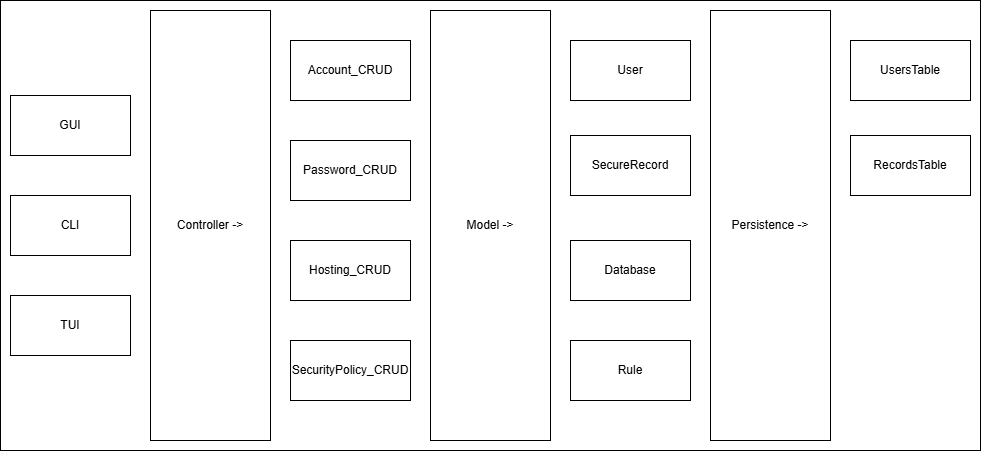

The diagram above was exported from draw.io. Its source (the exported page's mxGraphModel, read from the mxfile embedded in the PNG):
<mxGraphModel dx="1911" dy="668" grid="1" gridSize="10" guides="1" tooltips="1" connect="1" arrows="1" fold="1" page="1" pageScale="1" pageWidth="850" pageHeight="1100" math="0" shadow="0">
  <root>
    <mxCell id="0" />
    <mxCell id="1" parent="0" />
    <mxCell id="27" value="" style="rounded=0;whiteSpace=wrap;html=1;" vertex="1" parent="1">
      <mxGeometry x="-30" y="190" width="980" height="450" as="geometry" />
    </mxCell>
    <mxCell id="2" value="CLI" style="rounded=0;whiteSpace=wrap;html=1;" vertex="1" parent="1">
      <mxGeometry x="-20" y="385" width="120" height="60" as="geometry" />
    </mxCell>
    <mxCell id="3" value="Password_CRUD" style="rounded=0;whiteSpace=wrap;html=1;" vertex="1" parent="1">
      <mxGeometry x="260" y="330" width="120" height="60" as="geometry" />
    </mxCell>
    <mxCell id="4" value="Account_CRUD" style="rounded=0;whiteSpace=wrap;html=1;" vertex="1" parent="1">
      <mxGeometry x="260" y="230" width="120" height="60" as="geometry" />
    </mxCell>
    <mxCell id="5" value="Hosting_CRUD" style="rounded=0;whiteSpace=wrap;html=1;" vertex="1" parent="1">
      <mxGeometry x="260" y="430" width="120" height="60" as="geometry" />
    </mxCell>
    <mxCell id="6" value="SecurityPolicy_CRUD" style="rounded=0;whiteSpace=wrap;html=1;" vertex="1" parent="1">
      <mxGeometry x="260" y="530" width="120" height="60" as="geometry" />
    </mxCell>
    <mxCell id="7" value="TUI" style="rounded=0;whiteSpace=wrap;html=1;" vertex="1" parent="1">
      <mxGeometry x="-20" y="485" width="120" height="60" as="geometry" />
    </mxCell>
    <mxCell id="8" value="GUI" style="rounded=0;whiteSpace=wrap;html=1;" vertex="1" parent="1">
      <mxGeometry x="-20" y="285" width="120" height="60" as="geometry" />
    </mxCell>
    <mxCell id="17" value="Model -&amp;gt;" style="rounded=0;whiteSpace=wrap;html=1;" vertex="1" parent="1">
      <mxGeometry x="400" y="200" width="120" height="430" as="geometry" />
    </mxCell>
    <mxCell id="18" value="User" style="rounded=0;whiteSpace=wrap;html=1;" vertex="1" parent="1">
      <mxGeometry x="540" y="230" width="120" height="60" as="geometry" />
    </mxCell>
    <mxCell id="19" value="Persistence -&amp;gt;" style="rounded=0;whiteSpace=wrap;html=1;" vertex="1" parent="1">
      <mxGeometry x="680" y="200" width="120" height="430" as="geometry" />
    </mxCell>
    <mxCell id="20" value="UsersTable" style="rounded=0;whiteSpace=wrap;html=1;" vertex="1" parent="1">
      <mxGeometry x="820" y="230" width="120" height="60" as="geometry" />
    </mxCell>
    <mxCell id="21" value="Controller -&amp;gt;" style="rounded=0;whiteSpace=wrap;html=1;" vertex="1" parent="1">
      <mxGeometry x="120" y="200" width="120" height="430" as="geometry" />
    </mxCell>
    <mxCell id="22" value="SecureRecord" style="rounded=0;whiteSpace=wrap;html=1;" vertex="1" parent="1">
      <mxGeometry x="540" y="325" width="120" height="60" as="geometry" />
    </mxCell>
    <mxCell id="23" value="Database" style="rounded=0;whiteSpace=wrap;html=1;" vertex="1" parent="1">
      <mxGeometry x="540" y="430" width="120" height="60" as="geometry" />
    </mxCell>
    <mxCell id="24" value="Rule" style="rounded=0;whiteSpace=wrap;html=1;" vertex="1" parent="1">
      <mxGeometry x="540" y="530" width="120" height="60" as="geometry" />
    </mxCell>
    <mxCell id="25" value="RecordsTable" style="rounded=0;whiteSpace=wrap;html=1;" vertex="1" parent="1">
      <mxGeometry x="820" y="325" width="120" height="60" as="geometry" />
    </mxCell>
  </root>
</mxGraphModel>